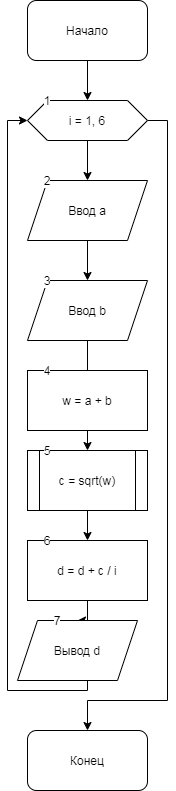

The diagram above was exported from draw.io. Its source (the exported page's mxGraphModel, read from the mxfile embedded in the PNG):
<mxGraphModel dx="524" dy="741" grid="1" gridSize="10" guides="1" tooltips="1" connect="1" arrows="1" fold="1" page="1" pageScale="1" pageWidth="827" pageHeight="1169" math="0" shadow="0">
  <root>
    <mxCell id="0" />
    <mxCell id="1" parent="0" />
    <mxCell id="wWb43RRFZb4XXYN8oqEO-11" value="" style="edgeStyle=orthogonalEdgeStyle;rounded=0;orthogonalLoop=1;jettySize=auto;html=1;" parent="1" source="wWb43RRFZb4XXYN8oqEO-5" target="wWb43RRFZb4XXYN8oqEO-10" edge="1">
      <mxGeometry relative="1" as="geometry" />
    </mxCell>
    <mxCell id="gVrUxrfHSW_wd8Q4iATC-1" value="w = a + b" style="rounded=0;whiteSpace=wrap;html=1;" vertex="1" parent="1">
      <mxGeometry x="140" y="370" width="120" height="60" as="geometry" />
    </mxCell>
    <mxCell id="wWb43RRFZb4XXYN8oqEO-7" value="" style="edgeStyle=orthogonalEdgeStyle;rounded=0;orthogonalLoop=1;jettySize=auto;html=1;" parent="1" source="wWb43RRFZb4XXYN8oqEO-1" target="wWb43RRFZb4XXYN8oqEO-2" edge="1">
      <mxGeometry relative="1" as="geometry" />
    </mxCell>
    <mxCell id="wWb43RRFZb4XXYN8oqEO-1" value="Начало" style="rounded=1;whiteSpace=wrap;html=1;" parent="1" vertex="1">
      <mxGeometry x="140" width="120" height="60" as="geometry" />
    </mxCell>
    <mxCell id="wWb43RRFZb4XXYN8oqEO-4" value="" style="edgeStyle=orthogonalEdgeStyle;rounded=0;orthogonalLoop=1;jettySize=auto;html=1;" parent="1" source="wWb43RRFZb4XXYN8oqEO-2" target="wWb43RRFZb4XXYN8oqEO-3" edge="1">
      <mxGeometry relative="1" as="geometry" />
    </mxCell>
    <mxCell id="wWb43RRFZb4XXYN8oqEO-17" style="edgeStyle=orthogonalEdgeStyle;rounded=0;orthogonalLoop=1;jettySize=auto;html=1;entryX=0.5;entryY=0;entryDx=0;entryDy=0;" parent="1" source="wWb43RRFZb4XXYN8oqEO-2" edge="1" target="wWb43RRFZb4XXYN8oqEO-18">
      <mxGeometry relative="1" as="geometry">
        <mxPoint x="200" y="680" as="targetPoint" />
        <Array as="points">
          <mxPoint x="280" y="120" />
          <mxPoint x="280" y="700" />
          <mxPoint x="200" y="700" />
        </Array>
      </mxGeometry>
    </mxCell>
    <mxCell id="wWb43RRFZb4XXYN8oqEO-2" value="i = 1, 6" style="shape=hexagon;perimeter=hexagonPerimeter2;whiteSpace=wrap;html=1;fixedSize=1;" parent="1" vertex="1">
      <mxGeometry x="140" y="100" width="120" height="40" as="geometry" />
    </mxCell>
    <mxCell id="wWb43RRFZb4XXYN8oqEO-6" value="" style="edgeStyle=orthogonalEdgeStyle;rounded=0;orthogonalLoop=1;jettySize=auto;html=1;" parent="1" source="wWb43RRFZb4XXYN8oqEO-3" target="wWb43RRFZb4XXYN8oqEO-5" edge="1">
      <mxGeometry relative="1" as="geometry" />
    </mxCell>
    <mxCell id="wWb43RRFZb4XXYN8oqEO-3" value="Ввод a" style="shape=parallelogram;perimeter=parallelogramPerimeter;whiteSpace=wrap;html=1;fixedSize=1;" parent="1" vertex="1">
      <mxGeometry x="140" y="180" width="120" height="60" as="geometry" />
    </mxCell>
    <mxCell id="wWb43RRFZb4XXYN8oqEO-5" value="Ввод b" style="shape=parallelogram;perimeter=parallelogramPerimeter;whiteSpace=wrap;html=1;fixedSize=1;" parent="1" vertex="1">
      <mxGeometry x="140" y="280" width="120" height="60" as="geometry" />
    </mxCell>
    <mxCell id="wWb43RRFZb4XXYN8oqEO-13" value="" style="edgeStyle=orthogonalEdgeStyle;rounded=0;orthogonalLoop=1;jettySize=auto;html=1;" parent="1" source="wWb43RRFZb4XXYN8oqEO-10" target="wWb43RRFZb4XXYN8oqEO-12" edge="1">
      <mxGeometry relative="1" as="geometry" />
    </mxCell>
    <mxCell id="wWb43RRFZb4XXYN8oqEO-10" value="c = sqrt(w)" style="shape=process;whiteSpace=wrap;html=1;backgroundOutline=1;" parent="1" vertex="1">
      <mxGeometry x="140" y="450" width="120" height="60" as="geometry" />
    </mxCell>
    <mxCell id="wWb43RRFZb4XXYN8oqEO-15" value="" style="edgeStyle=orthogonalEdgeStyle;rounded=0;orthogonalLoop=1;jettySize=auto;html=1;" parent="1" source="wWb43RRFZb4XXYN8oqEO-12" target="wWb43RRFZb4XXYN8oqEO-14" edge="1">
      <mxGeometry relative="1" as="geometry" />
    </mxCell>
    <mxCell id="wWb43RRFZb4XXYN8oqEO-12" value="d = d + c / i" style="whiteSpace=wrap;html=1;" parent="1" vertex="1">
      <mxGeometry x="140" y="540" width="120" height="60" as="geometry" />
    </mxCell>
    <mxCell id="wWb43RRFZb4XXYN8oqEO-16" style="edgeStyle=orthogonalEdgeStyle;rounded=0;orthogonalLoop=1;jettySize=auto;html=1;entryX=0;entryY=0.5;entryDx=0;entryDy=0;" parent="1" source="wWb43RRFZb4XXYN8oqEO-14" target="wWb43RRFZb4XXYN8oqEO-2" edge="1">
      <mxGeometry relative="1" as="geometry">
        <mxPoint x="80" y="660" as="targetPoint" />
        <Array as="points">
          <mxPoint x="200" y="690" />
          <mxPoint x="120" y="690" />
          <mxPoint x="120" y="120" />
        </Array>
      </mxGeometry>
    </mxCell>
    <mxCell id="wWb43RRFZb4XXYN8oqEO-14" value="Вывод d" style="shape=parallelogram;perimeter=parallelogramPerimeter;whiteSpace=wrap;html=1;fixedSize=1;" parent="1" vertex="1">
      <mxGeometry x="130" y="620" width="120" height="60" as="geometry" />
    </mxCell>
    <mxCell id="wWb43RRFZb4XXYN8oqEO-18" value="Конец" style="rounded=1;whiteSpace=wrap;html=1;" parent="1" vertex="1">
      <mxGeometry x="140" y="730" width="120" height="60" as="geometry" />
    </mxCell>
    <mxCell id="wWb43RRFZb4XXYN8oqEO-19" value="1" style="text;html=1;strokeColor=none;fillColor=none;align=center;verticalAlign=middle;whiteSpace=wrap;rounded=0;labelBackgroundColor=#ffffff;" parent="1" vertex="1">
      <mxGeometry x="140" y="90" width="40" height="20" as="geometry" />
    </mxCell>
    <mxCell id="wWb43RRFZb4XXYN8oqEO-20" value="2" style="text;html=1;strokeColor=none;fillColor=none;align=center;verticalAlign=middle;whiteSpace=wrap;rounded=0;labelBackgroundColor=#ffffff;" parent="1" vertex="1">
      <mxGeometry x="140" y="170" width="40" height="20" as="geometry" />
    </mxCell>
    <mxCell id="wWb43RRFZb4XXYN8oqEO-21" value="3" style="text;html=1;strokeColor=none;fillColor=none;align=center;verticalAlign=middle;whiteSpace=wrap;rounded=0;labelBackgroundColor=#ffffff;" parent="1" vertex="1">
      <mxGeometry x="140" y="270" width="40" height="20" as="geometry" />
    </mxCell>
    <mxCell id="wWb43RRFZb4XXYN8oqEO-22" value="4" style="text;html=1;strokeColor=none;fillColor=none;align=center;verticalAlign=middle;whiteSpace=wrap;rounded=0;labelBackgroundColor=#ffffff;" parent="1" vertex="1">
      <mxGeometry x="140" y="360" width="40" height="20" as="geometry" />
    </mxCell>
    <mxCell id="wWb43RRFZb4XXYN8oqEO-23" value="5" style="text;html=1;strokeColor=none;fillColor=none;align=center;verticalAlign=middle;whiteSpace=wrap;rounded=0;labelBackgroundColor=#ffffff;" parent="1" vertex="1">
      <mxGeometry x="140" y="440" width="40" height="20" as="geometry" />
    </mxCell>
    <mxCell id="wWb43RRFZb4XXYN8oqEO-24" value="6" style="text;html=1;strokeColor=none;fillColor=none;align=center;verticalAlign=middle;whiteSpace=wrap;rounded=0;labelBackgroundColor=#ffffff;" parent="1" vertex="1">
      <mxGeometry x="140" y="530" width="40" height="20" as="geometry" />
    </mxCell>
    <mxCell id="gVrUxrfHSW_wd8Q4iATC-2" value="7" style="text;html=1;strokeColor=none;fillColor=none;align=center;verticalAlign=middle;whiteSpace=wrap;rounded=0;labelBackgroundColor=#ffffff;" vertex="1" parent="1">
      <mxGeometry x="150" y="610" width="40" height="20" as="geometry" />
    </mxCell>
  </root>
</mxGraphModel>